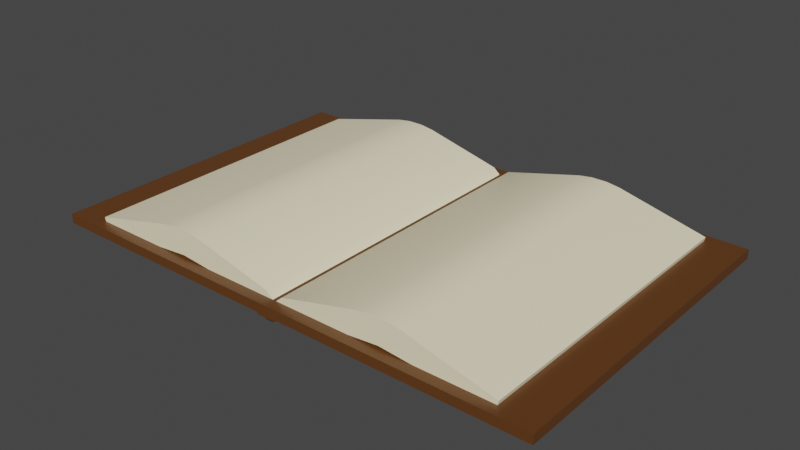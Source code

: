 # Source: book.blend  (saved by Blender 3.0.42; exported with 4.5.12 LTS)
import bpy
from mathutils import Matrix  # noqa: F401  (used for matrix-valued properties, if any)

bpy.ops.wm.read_factory_settings(use_empty=True)
scene = bpy.context.scene
scene.name = 'Scene'

# ---- collections
col_collection = bpy.data.collections.new('Collection'); scene.collection.children.link(col_collection)

# ---- materials (node trees are filled in below, after node groups)
mat_material = bpy.data.materials.new('Material')
mat_material.alpha_threshold = 0.0
mat_material.use_transparent_shadow = False
mat_material.line_color = (0.0, 0.0, 0.0, 1.0)
mat_material_001 = bpy.data.materials.new('Material.001')
mat_material_001.use_transparent_shadow = False

# ---- node groups
ng_auto_smooth = bpy.data.node_groups.new('Auto Smooth', 'GeometryNodeTree')
_s = ng_auto_smooth.interface.new_socket(name='Geometry', in_out='OUTPUT', socket_type='NodeSocketGeometry')
_s = ng_auto_smooth.interface.new_socket(name='Geometry', in_out='INPUT', socket_type='NodeSocketGeometry')
_s = ng_auto_smooth.interface.new_socket(name='Angle', in_out='INPUT', socket_type='NodeSocketFloat')
_s.subtype = 'ANGLE'
_s.min_value = 0.0
_s.max_value = 3.142
ng_auto_smooth.is_modifier = True
_N = ng_auto_smooth.nodes; _L = ng_auto_smooth.links
n0 = _N.new('NodeGroupOutput'); n0.name = 'Group Output'; n0.location = (480, -100)
n1 = _N.new('NodeGroupInput'); n1.name = 'Group Input'; n1.location = (-420, -300)
n2 = _N.new('NodeGroupInput'); n2.name = 'Group Input.001'; n2.location = (-60, -100)
n3 = _N.new('GeometryNodeSetShadeSmooth'); n3.name = 'Set Shade Smooth'; n3.location = (120, -100)
n3.domain = 'EDGE'
n4 = _N.new('GeometryNodeSetShadeSmooth'); n4.name = 'Set Shade Smooth.001'; n4.location = (300, -100)
n5 = _N.new('GeometryNodeInputMeshEdgeAngle'); n5.name = 'Edge Angle'; n5.location = (-420, -220)
n6 = _N.new('GeometryNodeInputEdgeSmooth'); n6.name = 'Is Edge Smooth'; n6.location = (-60, -160)
n7 = _N.new('GeometryNodeInputShadeSmooth'); n7.name = 'Is Face Smooth'; n7.location = (-240, -340)
n8 = _N.new('FunctionNodeBooleanMath'); n8.name = 'Boolean Math'; n8.location = (-60, -220)
n9 = _N.new('FunctionNodeCompare'); n9.name = 'Compare'; n9.location = (-240, -180)
n9.operation = 'LESS_EQUAL'
_L.new(n5.outputs[0], n9.inputs[0])
_L.new(n4.outputs[0], n0.inputs[0])
_L.new(n1.outputs[1], n9.inputs[1])
_L.new(n9.outputs[0], n8.inputs[0])
_L.new(n7.outputs[0], n8.inputs[1])
_L.new(n2.outputs[0], n3.inputs[0])
_L.new(n6.outputs[0], n3.inputs[1])
_L.new(n3.outputs[0], n4.inputs[0])
_L.new(n8.outputs[0], n3.inputs[2])
n0.is_active_output = True

# ---- material node trees
mat_material.use_nodes = True; mat_material.node_tree.nodes.clear()
_N = mat_material.node_tree.nodes; _L = mat_material.node_tree.links
n0 = _N.new('ShaderNodeOutputMaterial'); n0.name = 'Material Output'; n0.location = (300, 300)
n1 = _N.new('ShaderNodeBsdfPrincipled'); n1.name = 'Principled BSDF'; n1.location = (10, 300)
n1.distribution = 'GGX'
n1.subsurface_method = 'RANDOM_WALK_SKIN'
n1.inputs[0].default_value = (0.1191, 0.04397, 0.01007, 1.0)
n1.inputs[2].default_value = 0.4
n1.inputs[3].default_value = 1.45
n1.inputs[27].default_value = (0.0, 0.0, 0.0, 1.0)
n1.inputs[28].default_value = 1.0
_L.new(n1.outputs[0], n0.inputs[0])
n0.is_active_output = True
mat_material_001.use_nodes = True; mat_material_001.node_tree.nodes.clear()
_N = mat_material_001.node_tree.nodes; _L = mat_material_001.node_tree.links
n0 = _N.new('ShaderNodeBsdfPrincipled'); n0.name = 'Principled BSDF'; n0.location = (10, 300)
n0.distribution = 'GGX'
n0.subsurface_method = 'RANDOM_WALK_SKIN'
n0.inputs[0].default_value = (1.0, 0.8958, 0.6225, 1.0)
n0.inputs[3].default_value = 1.45
n0.inputs[27].default_value = (0.0, 0.0, 0.0, 1.0)
n0.inputs[28].default_value = 1.0
n1 = _N.new('ShaderNodeOutputMaterial'); n1.name = 'Material Output'; n1.location = (300, 300)
_L.new(n0.outputs[0], n1.inputs[0])
n1.is_active_output = True

# ---- world
world_world = bpy.data.worlds.new('World'); scene.world = world_world
world_world.use_nodes = True; world_world.node_tree.nodes.clear()
_N = world_world.node_tree.nodes; _L = world_world.node_tree.links
n0 = _N.new('ShaderNodeOutputWorld'); n0.name = 'World Output'; n0.location = (300, 300)
n1 = _N.new('ShaderNodeBackground'); n1.name = 'Background'; n1.location = (10, 300)
n1.inputs[0].default_value = (0.05088, 0.05088, 0.05088, 1.0)
_L.new(n1.outputs[0], n0.inputs[0])
n0.is_active_output = True
world_world.color = (0.05088, 0.05088, 0.05088)
world_world.use_sun_shadow = False
world_world.sun_shadow_jitter_overblur = 0.0

# ---- meshes
me_cube = bpy.data.meshes.new('Cube')
me_cube.from_pydata([(0.1885, 0.1239, 0.003485), (0.1885, 0.1239, -0.003485), (0.1885, -0.1239, 0.003485), (0.1885, -0.1239, -0.003485), (-0.1885, 0.1239, 0.003485), (-0.1885, 0.1239, -0.003485), (-0.1885, -0.1239, 0.003485), (-0.1885, -0.1239, -0.003485), (-0.006783, 0.1239, -0.003485), (-0.006783, -0.1239, 0.003485), (-0.006783, -0.1239, -0.003485), (-0.006783, 0.1239, 0.003485), (0.007262, -0.1239, -0.003485), (0.007262, 0.1239, 0.003485), (0.007262, 0.1239, -0.003485), (0.007262, -0.1239, 0.003485), (0.007262, 0.1239, -0.003485), (-0.006783, 0.1239, -0.003485), (-0.006783, -0.1239, -0.003485), (0.007262, -0.1239, -0.003485), (0.007262, 0.1239, -0.003485), (-0.006783, 0.1239, -0.003485), (-0.006783, -0.1239, -0.003485), (0.007262, -0.1239, -0.003485), (0.007262, 0.1239, -0.003485), (-0.006783, 0.1239, -0.003485), (-0.006783, -0.1239, -0.003485), (0.007262, -0.1239, -0.003485), (0.003248, 0.1212, -0.004913), (-0.002768, 0.1212, -0.004913), (-0.002768, -0.1212, -0.004913), (0.003248, -0.1212, -0.004913), (0.007262, 0.1239, -0.004913), (-0.006783, 0.1239, -0.004913), (-0.006783, -0.1239, -0.004913), (0.007262, -0.1239, -0.004913), (0.003248, 0.1212, -0.00783), (-0.002768, 0.1212, -0.00783), (-0.002768, -0.1212, -0.00783), (0.003248, -0.1212, -0.00783)], [], [(11, 4, 6, 9), (10, 9, 6, 7), (7, 6, 4, 5), (14, 1, 3, 12), (1, 0, 2, 3), (14, 13, 0, 1), (5, 4, 11, 8), (5, 8, 10, 7), (12, 15, 9, 10), (13, 11, 9, 15), (0, 13, 15, 2), (3, 2, 15, 12), (8, 11, 13, 14), (10, 8, 17, 18), (19, 18, 22, 23), (12, 10, 18, 19), (14, 12, 19, 16), (8, 14, 16, 17), (20, 23, 27, 24), (17, 16, 20, 21), (16, 19, 23, 20), (18, 17, 21, 22), (27, 26, 34, 35), (22, 21, 25, 26), (23, 22, 26, 27), (21, 20, 24, 25), (31, 30, 38, 39), (25, 24, 32, 33), (24, 27, 35, 32), (26, 25, 33, 34), (28, 29, 33, 32), (29, 30, 34, 33), (30, 31, 35, 34), (31, 28, 32, 35), (37, 36, 39, 38), (29, 28, 36, 37), (28, 31, 39, 36), (30, 29, 37, 38)])
me_cube.polygons.foreach_set('use_smooth', [True] * 38)
_uv = me_cube.uv_layers.new(name='UVMap')
_uv.uv.foreach_set('vector', [0.7545, 0.5, 0.875, 0.5, 0.875, 0.75, 0.7545, 0.75, 0.375, 0.8795, 0.625, 0.8795, 0.625, 1.0, 0.375, 1.0, 0.375, 0.0, 0.625, 0.0, 0.625, 0.25, 0.375, 0.25, 0.2548, 0.5, 0.375, 0.5, 0.375, 0.75, 0.2548, 0.75, 0.375, 0.5, 0.625, 0.5, 0.625, 0.75, 0.375, 0.75, 0.375, 0.3798, 0.625, 0.3798, 0.625, 0.5, 0.375, 0.5, 0.375, 0.25, 0.625, 0.25, 0.625, 0.3705, 0.375, 0.3705, 0.125, 0.5, 0.2455, 0.5, 0.2455, 0.75, 0.125, 0.75, 0.375, 0.8702, 0.625, 0.8702, 0.625, 0.8795, 0.375, 0.8795, 0.7452, 0.5, 0.7545, 0.5, 0.7545, 0.75, 0.7452, 0.75, 0.625, 0.5, 0.7452, 0.5, 0.7452, 0.75, 0.625, 0.75, 0.375, 0.75, 0.625, 0.75, 0.625, 0.8702, 0.375, 0.8702, 0.375, 0.3705, 0.625, 0.3705, 0.625, 0.3798, 0.375, 0.3798, 0.2455, 0.75, 0.2455, 0.5, 0.2455, 0.5, 0.2455, 0.75, 0.375, 0.8702, 0.375, 0.8795, 0.375, 0.8795, 0.375, 0.8702, 0.375, 0.8702, 0.375, 0.8795, 0.375, 0.8795, 0.375, 0.8702, 0.2548, 0.5, 0.2548, 0.75, 0.2548, 0.75, 0.2548, 0.5, 0.375, 0.3705, 0.375, 0.3798, 0.375, 0.3798, 0.375, 0.3705, 0.2548, 0.5, 0.2548, 0.75, 0.2548, 0.75, 0.2548, 0.5, 0.375, 0.3705, 0.375, 0.3798, 0.375, 0.3798, 0.375, 0.3705, 0.2548, 0.5, 0.2548, 0.75, 0.2548, 0.75, 0.2548, 0.5, 0.2455, 0.75, 0.2455, 0.5, 0.2455, 0.5, 0.2455, 0.75, 0.375, 0.8702, 0.375, 0.8795, 0.375, 0.8795, 0.375, 0.8702, 0.2455, 0.75, 0.2455, 0.5, 0.2455, 0.5, 0.2455, 0.75, 0.375, 0.8702, 0.375, 0.8795, 0.375, 0.8795, 0.375, 0.8702, 0.375, 0.3705, 0.375, 0.3798, 0.375, 0.3798, 0.375, 0.3705, 0.2522, 0.7473, 0.2482, 0.7473, 0.2482, 0.7473, 0.2522, 0.7473, 0.375, 0.3705, 0.375, 0.3798, 0.375, 0.3798, 0.375, 0.3705, 0.2548, 0.5, 0.2548, 0.75, 0.2548, 0.75, 0.2548, 0.5, 0.2455, 0.75, 0.2455, 0.5, 0.2455, 0.5, 0.2455, 0.75, 0.2522, 0.5027, 0.2482, 0.5027, 0.2455, 0.5, 0.2548, 0.5, 0.2482, 0.5027, 0.2482, 0.7473, 0.2455, 0.75, 0.2455, 0.5, 0.2482, 0.7473, 0.2522, 0.7473, 0.2548, 0.75, 0.2455, 0.75, 0.2522, 0.7473, 0.2522, 0.5027, 0.2548, 0.5, 0.2548, 0.75, 0.2482, 0.5027, 0.2522, 0.5027, 0.2522, 0.7473, 0.2482, 0.7473, 0.2482, 0.5027, 0.2522, 0.5027, 0.2522, 0.5027, 0.2482, 0.5027, 0.2522, 0.5027, 0.2522, 0.7473, 0.2522, 0.7473, 0.2522, 0.5027, 0.2482, 0.7473, 0.2482, 0.5027, 0.2482, 0.5027, 0.2482, 0.7473])
me_cube.materials.append(mat_material)
me_cube.use_remesh_preserve_volume = False
me_cube.use_remesh_preserve_attributes = False
me_cube.use_mirror_vertex_groups = False
me_cube.update()
me_plane = bpy.data.meshes.new('Plane')
me_plane.from_pydata([(-0.1619, -0.1159, -0.01005), (0.1619, -0.1159, -0.01005), (-0.1619, 0.1159, -0.01005), (0.1619, 0.1159, -0.01005), (0.0, -0.1159, -0.01421), (0.0, 0.1159, -0.01421), (-0.16, -0.1159, -0.01792), (0.16, -0.1159, -0.01792), (-0.16, 0.1159, -0.01792), (0.16, 0.1159, -0.01792), (0.0, -0.1159, -0.01842), (0.0, 0.1159, -0.01842), (0.08096, -0.1159, -0.01097), (0.08096, 0.1159, -0.01097), (-0.08096, 0.1159, -0.01097), (-0.08096, -0.1159, -0.01097), (0.0967, -0.1159, 0.005853), (0.0652, -0.1159, 0.005803), (0.08095, -0.1159, -0.006522), (0.08671, -0.1159, 0.007254), (0.07518, -0.1159, 0.007236), (0.0652, 0.1159, 0.005803), (0.0967, 0.1159, 0.005853), (0.08095, 0.1159, -0.006522), (0.07518, 0.1159, 0.007236), (0.08671, 0.1159, 0.007254), (-0.0967, 0.1159, 0.005853), (-0.0652, 0.1159, 0.005803), (-0.08095, 0.1159, -0.006522), (-0.08671, 0.1159, 0.007254), (-0.07518, 0.1159, 0.007236), (-0.0652, -0.1159, 0.005803), (-0.0967, -0.1159, 0.005853), (-0.08095, -0.1159, -0.006522), (-0.07518, -0.1159, 0.007236), (-0.08671, -0.1159, 0.007254), (0.0063, -0.1159, -0.008771), (0.0063, 0.1159, -0.008771), (-0.006502, 0.1159, -0.008721), (-0.006502, -0.1159, -0.008721)], [], [(18, 17, 36, 4, 10, 12), (4, 39, 31, 33, 15, 10), (5, 37, 21, 23, 13, 11), (28, 27, 38, 5, 11, 14), (12, 13, 9, 7), (15, 14, 11, 10), (10, 11, 13, 12), (6, 8, 14, 15), (0, 2, 8, 6), (16, 1, 3, 22), (3, 1, 7, 9), (0, 32, 26, 2), (33, 32, 0, 6, 15), (23, 22, 3, 9, 13), (36, 17, 21, 37), (2, 26, 28, 14, 8), (39, 4, 5, 38), (16, 19, 18), (19, 20, 18), (20, 17, 18), (21, 24, 23), (24, 25, 23), (25, 22, 23), (26, 29, 28), (29, 30, 28), (30, 27, 28), (31, 34, 33), (34, 35, 33), (35, 32, 33), (16, 22, 25, 19), (19, 25, 24, 20), (20, 24, 21, 17), (31, 27, 30, 34), (34, 30, 29, 35), (35, 29, 26, 32), (1, 16, 18, 12, 7), (4, 36, 37, 5), (31, 39, 38, 27)])
me_plane.polygons.foreach_set('use_smooth', [True] * 38)
_uv = me_plane.uv_layers.new(name='UVMap')
_uv.uv.foreach_set('vector', [0.75, 0.0, 0.7014, 0.0, 0.5195, 0.0, 0.5, 0.0, 0.5, 0.0, 0.75, 0.0, 0.5, 0.0, 0.4799, 0.0, 0.2986, 0.0, 0.25, 0.0, 0.25, 0.0, 0.5, 0.0, 0.5, 1.0, 0.5195, 1.0, 0.7014, 1.0, 0.75, 1.0, 0.75, 1.0, 0.5, 1.0, 0.25, 1.0, 0.2986, 1.0, 0.4799, 1.0, 0.5, 1.0, 0.5, 1.0, 0.25, 1.0, 0.75, 0.0, 0.75, 1.0, 1.0, 1.0, 1.0, 0.0, 0.25, 0.0, 0.25, 1.0, 0.5, 1.0, 0.5, 0.0, 0.5, 0.0, 0.5, 1.0, 0.75, 1.0, 0.75, 0.0, 0.0, 0.0, 0.0, 1.0, 0.25, 1.0, 0.25, 0.0, 0.0, 0.0, 0.0, 1.0, 0.0, 1.0, 0.0, 0.0, 0.7987, 0.0, 1.0, 0.0, 1.0, 1.0, 0.7987, 1.0, 1.0, 1.0, 1.0, 0.0, 1.0, 0.0, 1.0, 1.0, 0.0, 0.0, 0.2013, 0.0, 0.2013, 1.0, 0.0, 1.0, 0.25, 0.0, 0.2013, 0.0, 0.0, 0.0, 0.0, 0.0, 0.25, 0.0, 0.75, 1.0, 0.7987, 1.0, 1.0, 1.0, 1.0, 1.0, 0.75, 1.0, 0.5195, 0.0, 0.7014, 0.0, 0.7014, 1.0, 0.5195, 1.0, 0.0, 1.0, 0.2013, 1.0, 0.25, 1.0, 0.25, 1.0, 0.0, 1.0, 0.4799, 0.0, 0.5, 0.0, 0.5, 1.0, 0.4799, 1.0, 0.7987, 0.0, 0.7686, 0.0, 0.75, 0.0, 0.7686, 0.0, 0.735, 0.0, 0.75, 0.0, 0.735, 0.0, 0.7069, 0.0, 0.75, 0.0, 0.7014, 1.0, 0.7315, 1.0, 0.75, 1.0, 0.7315, 1.0, 0.765, 1.0, 0.75, 1.0, 0.765, 1.0, 0.7931, 1.0, 0.75, 1.0, 0.2013, 1.0, 0.2314, 1.0, 0.25, 1.0, 0.2314, 1.0, 0.265, 1.0, 0.25, 1.0, 0.265, 1.0, 0.2931, 1.0, 0.25, 1.0, 0.2986, 0.0, 0.2685, 0.0, 0.25, 0.0, 0.2685, 0.0, 0.235, 0.0, 0.25, 0.0, 0.235, 0.0, 0.2069, 0.0, 0.25, 0.0, 0.7987, 0.0, 0.7987, 1.0, 0.7686, 1.0, 0.7686, 0.0, 0.7686, 0.0, 0.7686, 1.0, 0.7315, 1.0, 0.7315, 0.0, 0.7315, 0.0, 0.7315, 1.0, 0.7014, 1.0, 0.7014, 0.0, 0.2986, 0.0, 0.2986, 1.0, 0.2685, 1.0, 0.2685, 0.0, 0.2685, 0.0, 0.2685, 1.0, 0.2314, 1.0, 0.2314, 0.0, 0.2314, 0.0, 0.2314, 1.0, 0.2013, 1.0, 0.2013, 0.0, 1.0, 0.0, 0.7987, 0.0, 0.75, 0.0, 0.75, 0.0, 1.0, 0.0, 0.5, 0.0, 0.5195, 0.0, 0.5195, 1.0, 0.5, 1.0, 0.2986, 0.0, 0.4799, 0.0, 0.4799, 1.0, 0.2986, 1.0])
me_plane.materials.append(mat_material_001)
me_plane.use_remesh_fix_poles = True
me_plane.use_remesh_preserve_attributes = False
me_plane.update()

# ---- objects
ob_cube = bpy.data.objects.new('Cube', me_cube)
ob_plane = bpy.data.objects.new('Plane', me_plane)

# ---- transforms, parenting, visibility, modifiers, constraints
ob_cube.location = (0.0, 0.0, 0.0)
ob_cube.lock_rotations_4d = False
ob_cube.empty_display_type = 'ARROWS'
ob_cube.lineart.crease_threshold = 0.0
_m = ob_cube.modifiers.new('Auto Smooth', 'NODES')
_m.node_group = ng_auto_smooth
_gi = [s.identifier for s in ng_auto_smooth.interface.items_tree if s.item_type == 'SOCKET' and s.in_out == 'INPUT']
_m[_gi[1]] = 0.5236  # Angle
ob_plane.location = (0.0, 0.0, 0.01654)
_m = ob_plane.modifiers.new('Auto Smooth', 'NODES')
_m.node_group = ng_auto_smooth
_gi = [s.identifier for s in ng_auto_smooth.interface.items_tree if s.item_type == 'SOCKET' and s.in_out == 'INPUT']
_m[_gi[1]] = 0.5236  # Angle

# ---- collection membership
col_collection.objects.link(ob_cube)
col_collection.objects.link(ob_plane)

# ---- scene / render settings (as saved in the file)
scene.frame_start = 1; scene.frame_end = 250; scene.frame_set(1)
scene.render.engine = 'BLENDER_EEVEE_NEXT'
scene.cycles.sampling_pattern = 'TABULATED_SOBOL'
scene.cycles.use_light_tree = False
scene.view_settings.view_transform = 'Filmic'
bpy.context.view_layer.update()

# ---- added for rendering (the .blend has no active camera and no usable light): camera, sun
cam_auto = bpy.data.cameras.new('AutoCamera')
cam_auto.lens = 50.0
cam_auto.sensor_width = 36.0
cam_auto.clip_end = 1000.0
ob_auto_camera = bpy.data.objects.new('AutoCamera', cam_auto)
scene.collection.objects.link(ob_auto_camera)
ob_auto_camera.location = (0.418377, -0.502052, 0.342685)
ob_auto_camera.rotation_euler = (1.09748, -7.21219e-08, 0.694738)
scene.camera = ob_auto_camera
light_auto_sun = bpy.data.lights.new('AutoSun', 'SUN')
light_auto_sun.energy = 3.0
light_auto_sun.angle = 0.0523599
ob_auto_sun = bpy.data.objects.new('AutoSun', light_auto_sun)
scene.collection.objects.link(ob_auto_sun)
ob_auto_sun.rotation_euler = (0.872665, 0.174533, 0.523599)
bpy.context.view_layer.update()
